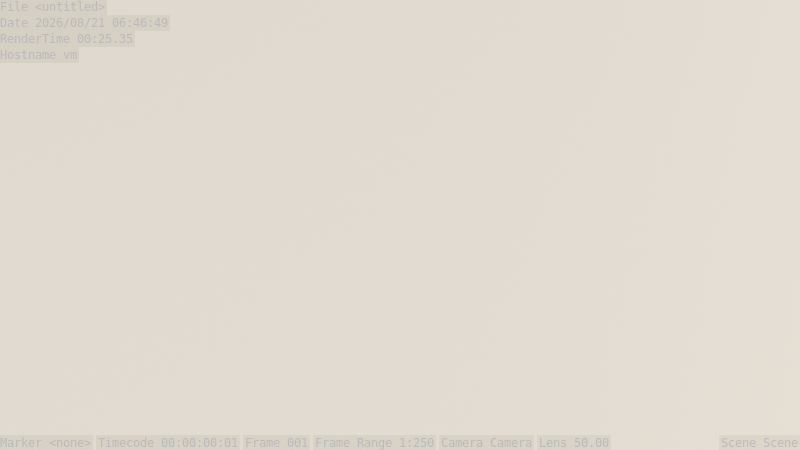 # Source: startup.blend  (saved by Blender 4.3.34; exported with 4.5.12 LTS)
import bpy
from mathutils import Matrix  # noqa: F401  (used for matrix-valued properties, if any)

bpy.ops.wm.read_factory_settings(use_empty=True)
scene = bpy.context.scene
scene.name = 'Scene'

# ---- collections
col_trash = bpy.data.collections.new('trash'); scene.collection.children.link(col_trash)
col_trash.hide_render = True
col_trash.hide_viewport = True
col_render_props = bpy.data.collections.new('render props'); scene.collection.children.link(col_render_props)
col_cameras = bpy.data.collections.new('cameras'); col_render_props.children.link(col_cameras)
col_lights = bpy.data.collections.new('lights'); col_render_props.children.link(col_lights)
col_instances = bpy.data.collections.new('instances'); scene.collection.children.link(col_instances)
col_objects = bpy.data.collections.new('objects'); scene.collection.children.link(col_objects)

# ---- materials (node trees are filled in below, after node groups)
mat_material = bpy.data.materials.new('Material')

# ---- material node trees
mat_material.use_nodes = True; mat_material.node_tree.nodes.clear()
_N = mat_material.node_tree.nodes; _L = mat_material.node_tree.links
n0 = _N.new('ShaderNodeBsdfPrincipled'); n0.name = 'Principled BSDF'; n0.location = (10, 300)
n0.distribution = 'GGX'
n0.subsurface_method = 'RANDOM_WALK_SKIN'
n0.inputs[3].default_value = 1.45
n0.inputs[27].default_value = (0.0, 0.0, 0.0, 1.0)
n0.inputs[28].default_value = 1.0
n1 = _N.new('ShaderNodeOutputMaterial'); n1.name = 'Material Output'; n1.location = (300, 300)
_L.new(n0.outputs[0], n1.inputs[0])
n1.is_active_output = True

# ---- world
world_world = bpy.data.worlds.new('World'); scene.world = world_world
world_world.use_nodes = True; world_world.node_tree.nodes.clear()
_N = world_world.node_tree.nodes; _L = world_world.node_tree.links
n0 = _N.new('ShaderNodeBackground'); n0.name = 'Background'; n0.location = (10, 300)
n0.inputs[1].default_value = 0.2
n1 = _N.new('ShaderNodeOutputWorld'); n1.name = 'World Output'; n1.location = (300, 300)
n2 = _N.new('ShaderNodeTexSky'); n2.name = 'Sky Texture'; n2.location = (-190, 280)
_L.new(n0.outputs[0], n1.inputs[0])
_L.new(n2.outputs[0], n0.inputs[0])
n1.is_active_output = True
world_world.color = (0.05088, 0.05088, 0.05088)
world_world.use_sun_shadow = False
world_world.sun_shadow_jitter_overblur = 0.0

# ---- cameras
cam_camera = bpy.data.cameras.new('Camera')
cam_camera.clip_end = 100.0
cam_camera.ortho_scale = 7.314
cam_camera.dof.focus_distance = 0.0
cam_camera.dof.aperture_fstop = 128.0

# ---- lights
light_lamp_003 = bpy.data.lights.new('Lamp.003', 'AREA')
light_lamp_003.color = (0.5496, 0.8039, 1.0)
light_lamp_003.transmission_factor = 0.0
light_lamp_003.cutoff_distance = 30.0
light_lamp_003.energy = 785.4
light_lamp_003.shadow_buffer_clip_start = 1.001
light_lamp_003.shadow_soft_size = 0.1
light_lamp_003.shadow_maximum_resolution = 0.006
light_lamp_003.use_absolute_resolution = True
light_lamp_003.shape = 'RECTANGLE'
light_lamp_003.size = 0.1
light_lamp_003.size_y = 0.1
light_lamp_001 = bpy.data.lights.new('Lamp.001', 'AREA')
light_lamp_001.transmission_factor = 0.0
light_lamp_001.cutoff_distance = 30.0
light_lamp_001.energy = 1571.0
light_lamp_001.shadow_buffer_clip_start = 1.001
light_lamp_001.shadow_soft_size = 0.1
light_lamp_001.shadow_maximum_resolution = 0.006
light_lamp_001.use_absolute_resolution = True
light_lamp_001.shape = 'RECTANGLE'
light_lamp_001.size = 0.1
light_lamp_001.size_y = 0.1
light_lamp_002 = bpy.data.lights.new('Lamp.002', 'AREA')
light_lamp_002.color = (1.0, 0.8058, 0.682)
light_lamp_002.transmission_factor = 0.0
light_lamp_002.cutoff_distance = 30.0
light_lamp_002.energy = 785.4
light_lamp_002.shadow_buffer_clip_start = 1.001
light_lamp_002.shadow_soft_size = 0.1
light_lamp_002.shadow_maximum_resolution = 0.006
light_lamp_002.use_absolute_resolution = True
light_lamp_002.shape = 'RECTANGLE'
light_lamp_002.size = 0.1
light_lamp_002.size_y = 0.1

# ---- meshes
me_plane = bpy.data.meshes.new('Plane')
me_plane.from_pydata([(-1.0, -1.0, 0.0), (1.0, -1.0, 0.0), (-1.0, 1.0, 0.0), (1.0, 1.0, 0.0)], [], [(0, 1, 3, 2)])
_uv = me_plane.uv_layers.new(name='UVMap')
_uv.uv.foreach_set('vector', [0.0, 0.0, 1.0, 0.0, 1.0, 1.0, 0.0, 1.0])
me_plane.materials.append(mat_material)
me_plane.use_remesh_preserve_volume = False
me_plane.use_remesh_preserve_attributes = False
me_plane.use_mirror_vertex_groups = False
me_plane.update()

# ---- objects
ob_camera = bpy.data.objects.new('Camera', cam_camera)
ob_lamp = bpy.data.objects.new('Lamp', light_lamp_003)
ob_lamp_001 = bpy.data.objects.new('Lamp.001', light_lamp_001)
ob_lamp_002 = bpy.data.objects.new('Lamp.002', light_lamp_002)
ob_plane = bpy.data.objects.new('Plane', me_plane)

# ---- transforms, parenting, visibility, modifiers, constraints
ob_camera.location = (7.359, -6.926, 4.958)
ob_camera.rotation_euler = (1.109, 0.0, 0.8149)
ob_camera.lock_rotations_4d = False
ob_camera.empty_display_type = 'ARROWS'
ob_camera.color = (0.0, 0.0, 0.0, 0.0)
ob_camera.display_type = 'WIRE'
ob_camera.lineart.crease_threshold = 0.0
ob_lamp.location = (6.532, 1.611, 2.247)
ob_lamp.rotation_euler = (1.248, -9.282e-09, 1.813)
ob_lamp.scale = (76.64, 76.64, 76.64)
ob_lamp.lock_rotations_4d = False
ob_lamp.empty_display_type = 'ARROWS'
ob_lamp.color = (0.0, 0.0, 0.0, 0.0)
ob_lamp.lineart.crease_threshold = 0.0
ob_lamp_001.location = (-7.999, 7.717, 5.194)
ob_lamp_001.rotation_euler = (1.074, -0.098, 3.99)
ob_lamp_001.scale = (64.76, 64.76, 64.76)
ob_lamp_001.lock_rotations_4d = False
ob_lamp_001.empty_display_type = 'ARROWS'
ob_lamp_001.color = (0.0, 0.0, 0.0, 0.0)
ob_lamp_001.lineart.crease_threshold = 0.0
ob_lamp_002.location = (-5.551, -6.83, 4.542)
ob_lamp_002.rotation_euler = (1.094, 1.215e-08, -0.6825)
ob_lamp_002.scale = (125.1, 125.1, 125.1)
ob_lamp_002.lock_rotations_4d = False
ob_lamp_002.empty_display_type = 'ARROWS'
ob_lamp_002.color = (0.0, 0.0, 0.0, 0.0)
ob_lamp_002.lineart.crease_threshold = 0.0
ob_plane.location = (0.0, 0.0, 0.0)
ob_plane.scale = (20.0, 20.0, 20.0)
ob_plane.lineart.crease_threshold = 0.0

# ---- collection membership
col_cameras.objects.link(ob_camera)
col_lights.objects.link(ob_lamp)
col_lights.objects.link(ob_lamp_001)
col_lights.objects.link(ob_lamp_002)
col_objects.objects.link(ob_plane)
def _layer_coll(name, lc=None):
    lc = lc or bpy.context.view_layer.layer_collection
    for c in lc.children:
        if c.name == name: return c
        r = _layer_coll(name, c)
        if r: return r
_layer_coll('trash').exclude = True
_layer_coll('lights').exclude = True

# ---- scene / render settings (as saved in the file)
scene.camera = ob_camera
scene.frame_start = 1; scene.frame_end = 250; scene.frame_set(1)
scene.render.engine = 'CYCLES'
scene.render.use_stamp_frame_range = True
scene.render.use_stamp_lens = True
scene.render.use_stamp_marker = True
scene.render.use_stamp = True
scene.render.use_stamp_hostname = True
scene.render.use_persistent_data = True
scene.cycles.samples = 128
scene.eevee.taa_samples = 128
scene.eevee.taa_render_samples = 512
scene.eevee.use_gtao = True
scene.eevee.use_raytracing = True
scene.view_settings.look = 'Medium High Contrast'
scene.view_settings.view_transform = 'Filmic'
bpy.context.view_layer.update()
